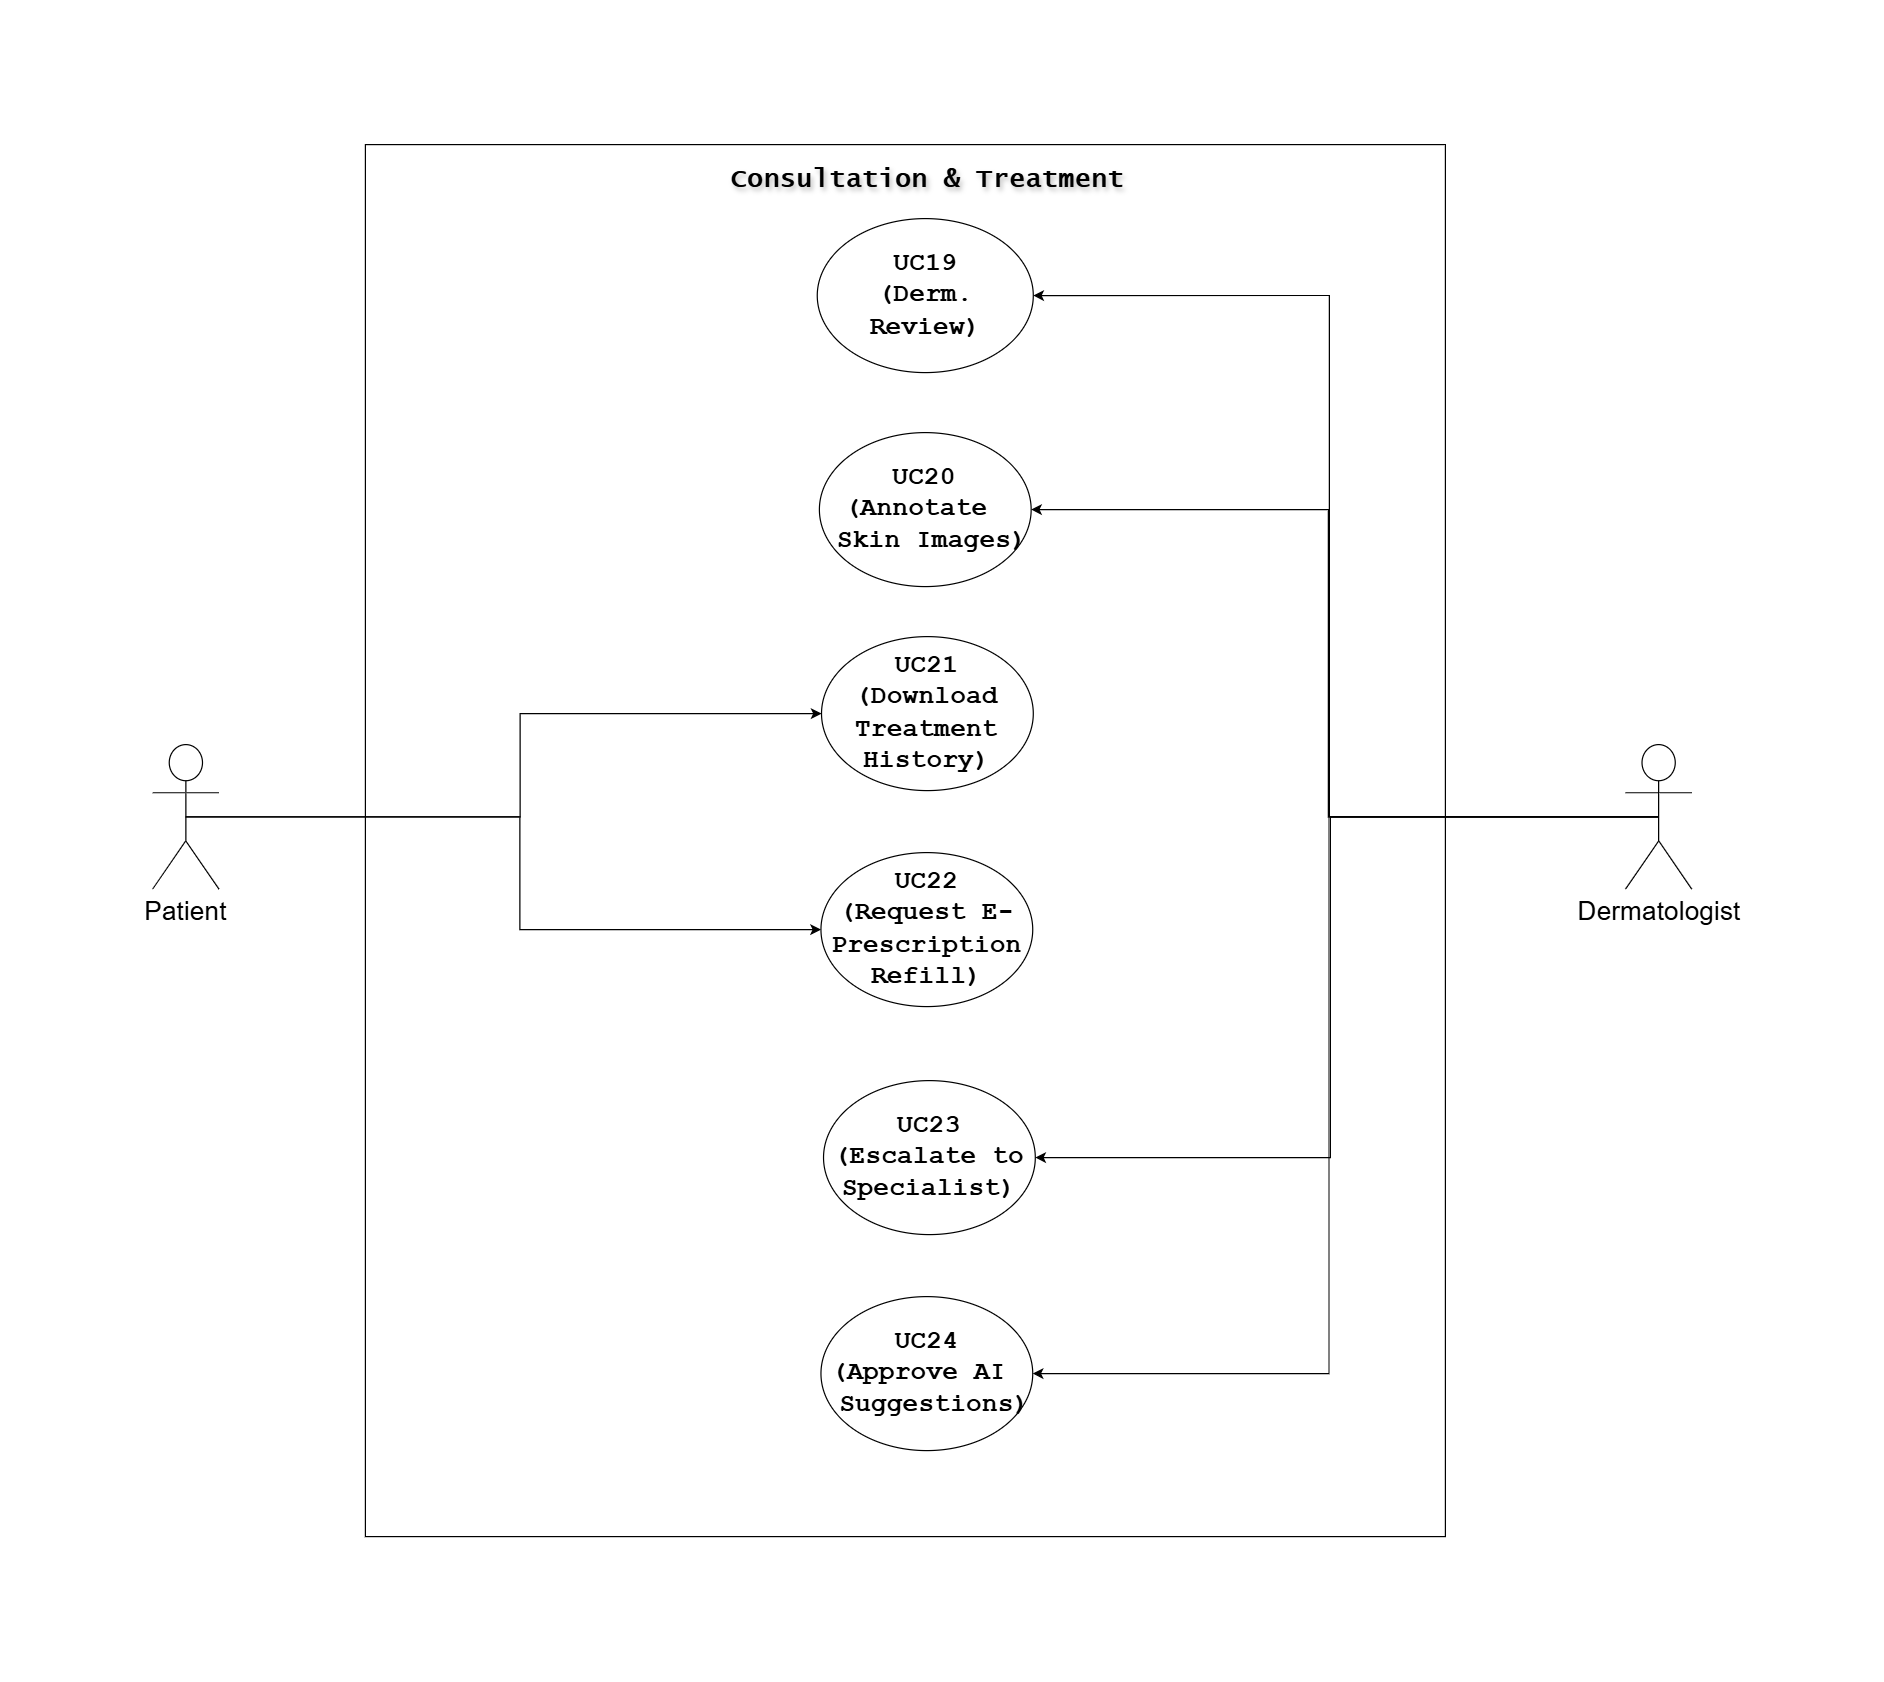

The diagram above was exported from draw.io. Its source (the exported page's mxGraphModel, read from the mxfile embedded in the PNG):
<mxGraphModel dx="1965" dy="-2674" grid="1" gridSize="10" guides="1" tooltips="1" connect="1" arrows="1" fold="1" page="1" pageScale="1" pageWidth="583" pageHeight="413" background="none" math="0" shadow="1">
  <root>
    <mxCell id="0" />
    <mxCell id="1" parent="0" />
    <mxCell id="Aeg0zsG3tqatbszCyTdO-97" value="" style="whiteSpace=wrap;html=1;labelBackgroundColor=none;rounded=0;shadow=0;fontSize=22;container=0;" parent="1" vertex="1">
      <mxGeometry x="490" y="3740" width="900" height="1160" as="geometry" />
    </mxCell>
    <mxCell id="Aeg0zsG3tqatbszCyTdO-98" value="&lt;font&gt;Consultation &amp;amp; Treatment&lt;/font&gt;" style="text;html=1;align=center;verticalAlign=middle;resizable=0;points=[];autosize=1;strokeColor=none;fillColor=none;labelBackgroundColor=none;fontSize=22;fontFamily=Lucida Console;fontStyle=1;textShadow=1;container=0;" parent="1" vertex="1">
      <mxGeometry x="787.8720455861146" y="3750" width="340" height="40" as="geometry" />
    </mxCell>
    <mxCell id="Aeg0zsG3tqatbszCyTdO-100" value="&lt;div&gt;UC22&lt;/div&gt;&lt;div&gt;(Request E-Prescription Refill)&lt;/div&gt;" style="ellipse;whiteSpace=wrap;html=1;labelBackgroundColor=none;fontFamily=Courier New;fontStyle=1;fontSize=22;container=0;" parent="1" vertex="1">
      <mxGeometry x="869.6336724438321" y="4329.998825308936" width="176.46751890696063" height="128.33024714839095" as="geometry" />
    </mxCell>
    <mxCell id="Aeg0zsG3tqatbszCyTdO-101" value="&lt;div&gt;UC20&lt;/div&gt;&lt;div&gt;(Annotate&amp;nbsp; &amp;nbsp;Skin Images)&lt;/div&gt;" style="ellipse;whiteSpace=wrap;html=1;labelBackgroundColor=none;fontFamily=Courier New;fontSize=22;fontStyle=1;container=0;" parent="1" vertex="1">
      <mxGeometry x="868.3263062032586" y="3979.9998696842504" width="176.46751890696063" height="128.33024714839095" as="geometry" />
    </mxCell>
    <mxCell id="Aeg0zsG3tqatbszCyTdO-102" value="&lt;div&gt;UC23&lt;/div&gt;&lt;div&gt;(Escalate to Specialist)&lt;/div&gt;" style="ellipse;whiteSpace=wrap;html=1;labelBackgroundColor=none;fontFamily=Courier New;fontStyle=1;fontSize=22;container=0;" parent="1" vertex="1">
      <mxGeometry x="871.7782745605539" y="4520.000937815667" width="176.46751890696063" height="128.33024714839095" as="geometry" />
    </mxCell>
    <mxCell id="Aeg0zsG3tqatbszCyTdO-103" value="&lt;div&gt;UC19&lt;/div&gt;(Derm.&lt;div&gt;Review&lt;span style=&quot;background-color: transparent; color: light-dark(rgb(0, 0, 0), rgb(255, 255, 255));&quot;&gt;)&lt;/span&gt;&lt;/div&gt;" style="ellipse;whiteSpace=wrap;html=1;labelBackgroundColor=none;fontFamily=Courier New;fontSize=22;fontStyle=1;container=0;" parent="1" vertex="1">
      <mxGeometry x="866.5511997966457" y="3801.66464780194" width="180.01884019147175" height="128.33682740137073" as="geometry" />
    </mxCell>
    <mxCell id="Aeg0zsG3tqatbszCyTdO-104" value="&lt;div&gt;UC21&lt;/div&gt;(Download Treatment History)" style="ellipse;whiteSpace=wrap;html=1;labelBackgroundColor=none;fontFamily=Courier New;fontSize=22;fontStyle=1;container=0;" parent="1" vertex="1">
      <mxGeometry x="870.103672443832" y="4150.003447530873" width="176.46751890696063" height="128.33024714839095" as="geometry" />
    </mxCell>
    <mxCell id="Aeg0zsG3tqatbszCyTdO-105" value="&lt;div&gt;UC24&lt;/div&gt;&lt;div&gt;(Approve AI&amp;nbsp; &amp;nbsp;Suggestions)&lt;/div&gt;" style="ellipse;whiteSpace=wrap;html=1;labelBackgroundColor=none;fontFamily=Courier New;fontStyle=1;fontSize=22;container=0;" parent="1" vertex="1">
      <mxGeometry x="869.6328338328798" y="4700.0007205693355" width="176.46751890696063" height="128.33024714839095" as="geometry" />
    </mxCell>
    <mxCell id="Aeg0zsG3tqatbszCyTdO-177" style="edgeStyle=orthogonalEdgeStyle;rounded=0;orthogonalLoop=1;jettySize=auto;html=1;exitX=0.5;exitY=0.5;exitDx=0;exitDy=0;exitPerimeter=0;entryX=0;entryY=0.5;entryDx=0;entryDy=0;fontSize=22;" parent="1" source="Aeg0zsG3tqatbszCyTdO-175" target="Aeg0zsG3tqatbszCyTdO-104" edge="1">
      <mxGeometry relative="1" as="geometry" />
    </mxCell>
    <mxCell id="Aeg0zsG3tqatbszCyTdO-178" style="edgeStyle=orthogonalEdgeStyle;rounded=0;orthogonalLoop=1;jettySize=auto;html=1;exitX=0.5;exitY=0.5;exitDx=0;exitDy=0;exitPerimeter=0;entryX=0;entryY=0.5;entryDx=0;entryDy=0;fontSize=22;" parent="1" source="Aeg0zsG3tqatbszCyTdO-175" target="Aeg0zsG3tqatbszCyTdO-100" edge="1">
      <mxGeometry relative="1" as="geometry" />
    </mxCell>
    <mxCell id="Aeg0zsG3tqatbszCyTdO-175" value="&lt;font&gt;Patient&lt;/font&gt;" style="shape=umlActor;verticalLabelPosition=bottom;verticalAlign=top;html=1;outlineConnect=0;labelBackgroundColor=none;fontSize=22;" parent="1" vertex="1">
      <mxGeometry x="312.69" y="4240" width="55.39119343468488" height="120.40611678449854" as="geometry" />
    </mxCell>
    <mxCell id="Aeg0zsG3tqatbszCyTdO-181" style="edgeStyle=orthogonalEdgeStyle;rounded=0;orthogonalLoop=1;jettySize=auto;html=1;exitX=0.5;exitY=0.5;exitDx=0;exitDy=0;exitPerimeter=0;entryX=1;entryY=0.5;entryDx=0;entryDy=0;fontSize=22;" parent="1" source="Aeg0zsG3tqatbszCyTdO-176" target="Aeg0zsG3tqatbszCyTdO-103" edge="1">
      <mxGeometry relative="1" as="geometry" />
    </mxCell>
    <mxCell id="Aeg0zsG3tqatbszCyTdO-182" style="edgeStyle=orthogonalEdgeStyle;rounded=0;orthogonalLoop=1;jettySize=auto;html=1;exitX=0.5;exitY=0.5;exitDx=0;exitDy=0;exitPerimeter=0;entryX=1;entryY=0.5;entryDx=0;entryDy=0;fontSize=22;" parent="1" source="Aeg0zsG3tqatbszCyTdO-176" target="Aeg0zsG3tqatbszCyTdO-101" edge="1">
      <mxGeometry relative="1" as="geometry" />
    </mxCell>
    <mxCell id="Aeg0zsG3tqatbszCyTdO-183" style="edgeStyle=orthogonalEdgeStyle;rounded=0;orthogonalLoop=1;jettySize=auto;html=1;exitX=0.5;exitY=0.5;exitDx=0;exitDy=0;exitPerimeter=0;entryX=1;entryY=0.5;entryDx=0;entryDy=0;fontSize=22;" parent="1" source="Aeg0zsG3tqatbszCyTdO-176" target="Aeg0zsG3tqatbszCyTdO-102" edge="1">
      <mxGeometry relative="1" as="geometry" />
    </mxCell>
    <mxCell id="Aeg0zsG3tqatbszCyTdO-185" style="edgeStyle=orthogonalEdgeStyle;rounded=0;orthogonalLoop=1;jettySize=auto;html=1;exitX=0.5;exitY=0.5;exitDx=0;exitDy=0;exitPerimeter=0;entryX=1;entryY=0.5;entryDx=0;entryDy=0;fontSize=22;" parent="1" source="Aeg0zsG3tqatbszCyTdO-176" target="Aeg0zsG3tqatbszCyTdO-105" edge="1">
      <mxGeometry relative="1" as="geometry" />
    </mxCell>
    <mxCell id="Aeg0zsG3tqatbszCyTdO-176" value="&lt;font&gt;Dermatologist&lt;/font&gt;" style="shape=umlActor;verticalLabelPosition=bottom;verticalAlign=top;html=1;outlineConnect=0;labelBackgroundColor=none;fontSize=22;" parent="1" vertex="1">
      <mxGeometry x="1540" y="4240" width="55.39119343468488" height="120.40611678449854" as="geometry" />
    </mxCell>
  </root>
</mxGraphModel>